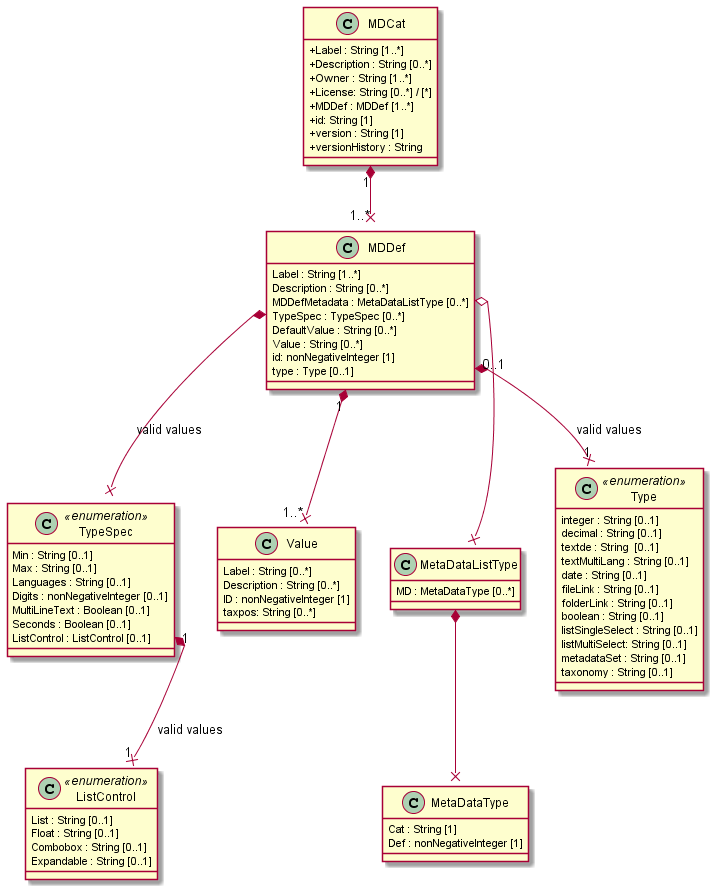

The diagram above was rendered by PlantUML. Its source (embedded in the PNG):
@startuml
skinparam classAttributeIconSize 0
class MDCat{
  +Label : String [1..*]
  +Description : String [0..*]
  +Owner : String [1..*]
  +License: String [0..*] / [*]
  +MDDef : MDDef [1..*]
  +id: String [1]
  +version : String [1]
  +versionHistory : String
}

class MDDef{
  Label : String [1..*]
  Description : String [0..*]
  MDDefMetadata : MetaDataListType [0..*]
  TypeSpec : TypeSpec [0..*]
  DefaultValue : String [0..*]
  Value : String [0..*]
  id: nonNegativeInteger [1]
  type : Type [0..1]
}

class TypeSpec <<enumeration>>{
  Min : String [0..1]
  Max : String [0..1]
  Languages : String [0..1]
  Digits : nonNegativeInteger [0..1]
  MultiLineText : Boolean [0..1]
  Seconds : Boolean [0..1]
  ListControl : ListControl [0..1]
}

class Value{
  Label : String [0..*]
  Description : String [0..*]
  ID : nonNegativeInteger [1]
  taxpos: String [0..*]
}

class ListControl <<enumeration>>{
  List : String [0..1]
  Float : String [0..1]
  Combobox : String [0..1]
  Expandable : String [0..1]
}

class MetaDataListType {
  MD : MetaDataType [0..*]
}

class MetaDataType {
  Cat : String [1]
  Def : nonNegativeInteger [1]
}

class Type <<enumeration>>{
  integer : String [0..1]
  decimal : String [0..1]
  textde : String  [0..1]
  textMultiLang : String [0..1]
  date : String [0..1]
  fileLink : String [0..1]
  folderLink : String [0..1]
  boolean : String [0..1]
  listSingleSelect : String [0..1]
  listMultiSelect: String [0..1]
  metadataSet : String [0..1]
  taxonomy : String [0..1]
}

MDCat "1" *--x "1..*" MDDef
MDDef "1" *--x "1..*" Value
MDDef::MDDefMetadata o--x MetaDataListType
MetaDataListType *--x MetaDataType
TypeSpec::ListControl "1" *--x "1" ListControl : valid values
MDDef::type "0..1" *--x "1" Type : valid values


MDDef::TypeSpec *--x TypeSpec : valid values
@enduml